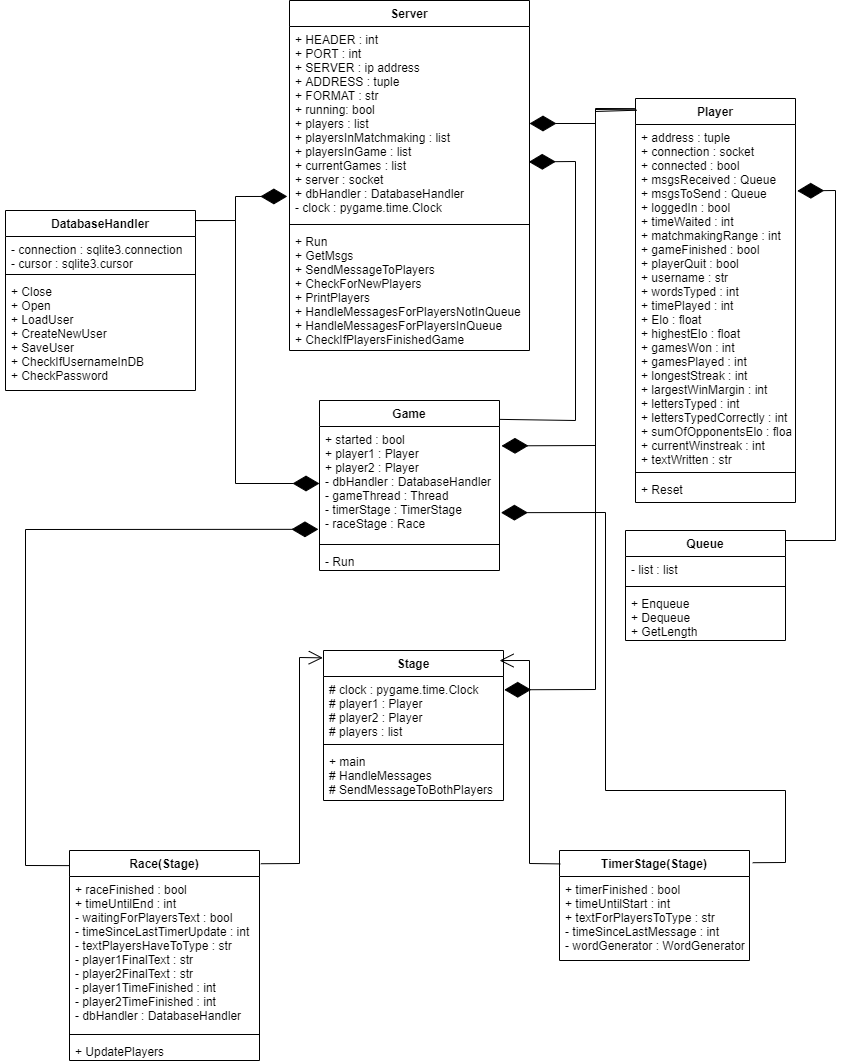

The diagram above was exported from draw.io. Its source (the exported page's mxGraphModel, read from the mxfile embedded in the PNG):
<mxGraphModel dx="920" dy="646" grid="1" gridSize="10" guides="1" tooltips="1" connect="1" arrows="1" fold="1" page="1" pageScale="1" pageWidth="827" pageHeight="1169" math="0" shadow="0">
  <root>
    <mxCell id="WIyWlLk6GJQsqaUBKTNV-0" />
    <mxCell id="WIyWlLk6GJQsqaUBKTNV-1" parent="WIyWlLk6GJQsqaUBKTNV-0" />
    <mxCell id="pUoD8Isv4EcrG_qKKRy--0" value="Server" style="swimlane;fontStyle=1;align=center;verticalAlign=top;childLayout=stackLayout;horizontal=1;startSize=26;horizontalStack=0;resizeParent=1;resizeParentMax=0;resizeLast=0;collapsible=1;marginBottom=0;" parent="WIyWlLk6GJQsqaUBKTNV-1" vertex="1">
      <mxGeometry x="294" y="40" width="240" height="350" as="geometry" />
    </mxCell>
    <mxCell id="pUoD8Isv4EcrG_qKKRy--1" value="+ HEADER : int&#10;+ PORT : int&#10;+ SERVER : ip address&#10;+ ADDRESS : tuple&#10;+ FORMAT : str&#10;+ running: bool&#10;+ players : list&#10;+ playersInMatchmaking : list&#10;+ playersInGame : list&#10;+ currentGames : list&#10;+ server : socket&#10;+ dbHandler : DatabaseHandler&#10;- clock : pygame.time.Clock" style="text;strokeColor=none;fillColor=none;align=left;verticalAlign=top;spacingLeft=4;spacingRight=4;overflow=hidden;rotatable=0;points=[[0,0.5],[1,0.5]];portConstraint=eastwest;" parent="pUoD8Isv4EcrG_qKKRy--0" vertex="1">
      <mxGeometry y="26" width="240" height="194" as="geometry" />
    </mxCell>
    <mxCell id="pUoD8Isv4EcrG_qKKRy--2" value="" style="line;strokeWidth=1;fillColor=none;align=left;verticalAlign=middle;spacingTop=-1;spacingLeft=3;spacingRight=3;rotatable=0;labelPosition=right;points=[];portConstraint=eastwest;" parent="pUoD8Isv4EcrG_qKKRy--0" vertex="1">
      <mxGeometry y="220" width="240" height="8" as="geometry" />
    </mxCell>
    <mxCell id="pUoD8Isv4EcrG_qKKRy--3" value="+ Run&#10;+ GetMsgs&#10;+ SendMessageToPlayers&#10;+ CheckForNewPlayers&#10;+ PrintPlayers&#10;+ HandleMessagesForPlayersNotInQueue&#10;+ HandleMessagesForPlayersInQueue&#10;+ CheckIfPlayersFinishedGame" style="text;strokeColor=none;fillColor=none;align=left;verticalAlign=top;spacingLeft=4;spacingRight=4;overflow=hidden;rotatable=0;points=[[0,0.5],[1,0.5]];portConstraint=eastwest;" parent="pUoD8Isv4EcrG_qKKRy--0" vertex="1">
      <mxGeometry y="228" width="240" height="122" as="geometry" />
    </mxCell>
    <mxCell id="pUoD8Isv4EcrG_qKKRy--4" value="Game" style="swimlane;fontStyle=1;align=center;verticalAlign=top;childLayout=stackLayout;horizontal=1;startSize=26;horizontalStack=0;resizeParent=1;resizeParentMax=0;resizeLast=0;collapsible=1;marginBottom=0;" parent="WIyWlLk6GJQsqaUBKTNV-1" vertex="1">
      <mxGeometry x="324" y="440" width="180" height="170" as="geometry" />
    </mxCell>
    <mxCell id="pUoD8Isv4EcrG_qKKRy--5" value="+ started : bool&#10;+ player1 : Player&#10;+ player2 : Player&#10;- dbHandler : DatabaseHandler&#10;- gameThread : Thread&#10;- timerStage : TimerStage&#10;- raceStage : Race" style="text;strokeColor=none;fillColor=none;align=left;verticalAlign=top;spacingLeft=4;spacingRight=4;overflow=hidden;rotatable=0;points=[[0,0.5],[1,0.5]];portConstraint=eastwest;" parent="pUoD8Isv4EcrG_qKKRy--4" vertex="1">
      <mxGeometry y="26" width="180" height="114" as="geometry" />
    </mxCell>
    <mxCell id="pUoD8Isv4EcrG_qKKRy--6" value="" style="line;strokeWidth=1;fillColor=none;align=left;verticalAlign=middle;spacingTop=-1;spacingLeft=3;spacingRight=3;rotatable=0;labelPosition=right;points=[];portConstraint=eastwest;" parent="pUoD8Isv4EcrG_qKKRy--4" vertex="1">
      <mxGeometry y="140" width="180" height="8" as="geometry" />
    </mxCell>
    <mxCell id="pUoD8Isv4EcrG_qKKRy--7" value="- Run" style="text;strokeColor=none;fillColor=none;align=left;verticalAlign=top;spacingLeft=4;spacingRight=4;overflow=hidden;rotatable=0;points=[[0,0.5],[1,0.5]];portConstraint=eastwest;" parent="pUoD8Isv4EcrG_qKKRy--4" vertex="1">
      <mxGeometry y="148" width="180" height="22" as="geometry" />
    </mxCell>
    <mxCell id="pUoD8Isv4EcrG_qKKRy--8" value="Stage" style="swimlane;fontStyle=1;align=center;verticalAlign=top;childLayout=stackLayout;horizontal=1;startSize=26;horizontalStack=0;resizeParent=1;resizeParentMax=0;resizeLast=0;collapsible=1;marginBottom=0;" parent="WIyWlLk6GJQsqaUBKTNV-1" vertex="1">
      <mxGeometry x="328" y="690" width="180" height="150" as="geometry" />
    </mxCell>
    <mxCell id="pUoD8Isv4EcrG_qKKRy--9" value="# clock : pygame.time.Clock&#10;# player1 : Player&#10;# player2 : Player&#10;# players : list" style="text;strokeColor=none;fillColor=none;align=left;verticalAlign=top;spacingLeft=4;spacingRight=4;overflow=hidden;rotatable=0;points=[[0,0.5],[1,0.5]];portConstraint=eastwest;" parent="pUoD8Isv4EcrG_qKKRy--8" vertex="1">
      <mxGeometry y="26" width="180" height="64" as="geometry" />
    </mxCell>
    <mxCell id="pUoD8Isv4EcrG_qKKRy--10" value="" style="line;strokeWidth=1;fillColor=none;align=left;verticalAlign=middle;spacingTop=-1;spacingLeft=3;spacingRight=3;rotatable=0;labelPosition=right;points=[];portConstraint=eastwest;" parent="pUoD8Isv4EcrG_qKKRy--8" vertex="1">
      <mxGeometry y="90" width="180" height="8" as="geometry" />
    </mxCell>
    <mxCell id="pUoD8Isv4EcrG_qKKRy--11" value="+ main&#10;# HandleMessages&#10;# SendMessageToBothPlayers" style="text;strokeColor=none;fillColor=none;align=left;verticalAlign=top;spacingLeft=4;spacingRight=4;overflow=hidden;rotatable=0;points=[[0,0.5],[1,0.5]];portConstraint=eastwest;" parent="pUoD8Isv4EcrG_qKKRy--8" vertex="1">
      <mxGeometry y="98" width="180" height="52" as="geometry" />
    </mxCell>
    <mxCell id="pUoD8Isv4EcrG_qKKRy--12" value="TimerStage(Stage)" style="swimlane;fontStyle=1;align=center;verticalAlign=top;childLayout=stackLayout;horizontal=1;startSize=26;horizontalStack=0;resizeParent=1;resizeParentMax=0;resizeLast=0;collapsible=1;marginBottom=0;" parent="WIyWlLk6GJQsqaUBKTNV-1" vertex="1">
      <mxGeometry x="564" y="890" width="190" height="110" as="geometry" />
    </mxCell>
    <mxCell id="pUoD8Isv4EcrG_qKKRy--13" value="+ timerFinished : bool&#10;+ timeUntilStart : int&#10;+ textForPlayersToType : str&#10;- timeSinceLastMessage : int&#10;- wordGenerator : WordGenerator" style="text;strokeColor=none;fillColor=none;align=left;verticalAlign=top;spacingLeft=4;spacingRight=4;overflow=hidden;rotatable=0;points=[[0,0.5],[1,0.5]];portConstraint=eastwest;" parent="pUoD8Isv4EcrG_qKKRy--12" vertex="1">
      <mxGeometry y="26" width="190" height="84" as="geometry" />
    </mxCell>
    <mxCell id="pUoD8Isv4EcrG_qKKRy--16" value="Race(Stage)" style="swimlane;fontStyle=1;align=center;verticalAlign=top;childLayout=stackLayout;horizontal=1;startSize=26;horizontalStack=0;resizeParent=1;resizeParentMax=0;resizeLast=0;collapsible=1;marginBottom=0;" parent="WIyWlLk6GJQsqaUBKTNV-1" vertex="1">
      <mxGeometry x="74" y="890" width="190" height="210" as="geometry" />
    </mxCell>
    <mxCell id="pUoD8Isv4EcrG_qKKRy--17" value="+ raceFinished : bool&#10;+ timeUntilEnd : int&#10;- waitingForPlayersText : bool&#10;- timeSinceLastTimerUpdate : int&#10;- textPlayersHaveToType : str&#10;- player1FinalText : str&#10;- player2FinalText : str&#10;- player1TimeFinished : int&#10;- player2TimeFinished : int&#10;- dbHandler : DatabaseHandler" style="text;strokeColor=none;fillColor=none;align=left;verticalAlign=top;spacingLeft=4;spacingRight=4;overflow=hidden;rotatable=0;points=[[0,0.5],[1,0.5]];portConstraint=eastwest;" parent="pUoD8Isv4EcrG_qKKRy--16" vertex="1">
      <mxGeometry y="26" width="190" height="154" as="geometry" />
    </mxCell>
    <mxCell id="pUoD8Isv4EcrG_qKKRy--18" value="" style="line;strokeWidth=1;fillColor=none;align=left;verticalAlign=middle;spacingTop=-1;spacingLeft=3;spacingRight=3;rotatable=0;labelPosition=right;points=[];portConstraint=eastwest;" parent="pUoD8Isv4EcrG_qKKRy--16" vertex="1">
      <mxGeometry y="180" width="190" height="8" as="geometry" />
    </mxCell>
    <mxCell id="pUoD8Isv4EcrG_qKKRy--19" value="+ UpdatePlayers" style="text;strokeColor=none;fillColor=none;align=left;verticalAlign=top;spacingLeft=4;spacingRight=4;overflow=hidden;rotatable=0;points=[[0,0.5],[1,0.5]];portConstraint=eastwest;" parent="pUoD8Isv4EcrG_qKKRy--16" vertex="1">
      <mxGeometry y="188" width="190" height="22" as="geometry" />
    </mxCell>
    <mxCell id="pUoD8Isv4EcrG_qKKRy--20" value="" style="endArrow=open;endFill=1;endSize=12;html=1;rounded=0;exitX=1.007;exitY=0.063;exitDx=0;exitDy=0;exitPerimeter=0;entryX=-0.004;entryY=0.049;entryDx=0;entryDy=0;entryPerimeter=0;" parent="WIyWlLk6GJQsqaUBKTNV-1" source="pUoD8Isv4EcrG_qKKRy--16" target="pUoD8Isv4EcrG_qKKRy--8" edge="1">
      <mxGeometry width="160" relative="1" as="geometry">
        <mxPoint x="344" y="910" as="sourcePoint" />
        <mxPoint x="504" y="910" as="targetPoint" />
        <Array as="points">
          <mxPoint x="304" y="903" />
          <mxPoint x="304" y="697" />
        </Array>
      </mxGeometry>
    </mxCell>
    <mxCell id="pUoD8Isv4EcrG_qKKRy--21" value="" style="endArrow=open;endFill=1;endSize=12;html=1;rounded=0;entryX=0.978;entryY=0.067;entryDx=0;entryDy=0;entryPerimeter=0;exitX=0.004;exitY=0.122;exitDx=0;exitDy=0;exitPerimeter=0;" parent="WIyWlLk6GJQsqaUBKTNV-1" source="pUoD8Isv4EcrG_qKKRy--12" target="pUoD8Isv4EcrG_qKKRy--8" edge="1">
      <mxGeometry width="160" relative="1" as="geometry">
        <mxPoint x="604" y="790" as="sourcePoint" />
        <mxPoint x="604" y="930" as="targetPoint" />
        <Array as="points">
          <mxPoint x="534" y="903" />
          <mxPoint x="534" y="700" />
        </Array>
      </mxGeometry>
    </mxCell>
    <mxCell id="pUoD8Isv4EcrG_qKKRy--22" value="" style="endArrow=diamondThin;endFill=1;endSize=24;html=1;rounded=0;exitX=1.017;exitY=0.111;exitDx=0;exitDy=0;exitPerimeter=0;entryX=1.008;entryY=0.756;entryDx=0;entryDy=0;entryPerimeter=0;" parent="WIyWlLk6GJQsqaUBKTNV-1" source="pUoD8Isv4EcrG_qKKRy--12" target="pUoD8Isv4EcrG_qKKRy--5" edge="1">
      <mxGeometry width="160" relative="1" as="geometry">
        <mxPoint x="620" y="720" as="sourcePoint" />
        <mxPoint x="780" y="720" as="targetPoint" />
        <Array as="points">
          <mxPoint x="790" y="902" />
          <mxPoint x="790" y="830" />
          <mxPoint x="610" y="830" />
          <mxPoint x="610" y="552" />
        </Array>
      </mxGeometry>
    </mxCell>
    <mxCell id="pUoD8Isv4EcrG_qKKRy--23" value="" style="endArrow=diamondThin;endFill=1;endSize=24;html=1;rounded=0;entryX=-0.006;entryY=0.902;entryDx=0;entryDy=0;entryPerimeter=0;exitX=-0.003;exitY=0.072;exitDx=0;exitDy=0;exitPerimeter=0;" parent="WIyWlLk6GJQsqaUBKTNV-1" source="pUoD8Isv4EcrG_qKKRy--16" target="pUoD8Isv4EcrG_qKKRy--5" edge="1">
      <mxGeometry width="160" relative="1" as="geometry">
        <mxPoint x="60" y="750" as="sourcePoint" />
        <mxPoint x="220" y="750" as="targetPoint" />
        <Array as="points">
          <mxPoint x="30" y="905" />
          <mxPoint x="30" y="569" />
        </Array>
      </mxGeometry>
    </mxCell>
    <mxCell id="pUoD8Isv4EcrG_qKKRy--24" value="" style="endArrow=diamondThin;endFill=1;endSize=24;html=1;rounded=0;exitX=1;exitY=0.111;exitDx=0;exitDy=0;exitPerimeter=0;entryX=0.997;entryY=0.698;entryDx=0;entryDy=0;entryPerimeter=0;" parent="WIyWlLk6GJQsqaUBKTNV-1" source="pUoD8Isv4EcrG_qKKRy--4" target="pUoD8Isv4EcrG_qKKRy--1" edge="1">
      <mxGeometry width="160" relative="1" as="geometry">
        <mxPoint x="570" y="440" as="sourcePoint" />
        <mxPoint x="730" y="440" as="targetPoint" />
        <Array as="points">
          <mxPoint x="580" y="460" />
          <mxPoint x="580" y="201" />
        </Array>
      </mxGeometry>
    </mxCell>
    <mxCell id="xQVpt5o6tbuJi__SnFLI-0" value="DatabaseHandler" style="swimlane;fontStyle=1;align=center;verticalAlign=top;childLayout=stackLayout;horizontal=1;startSize=26;horizontalStack=0;resizeParent=1;resizeParentMax=0;resizeLast=0;collapsible=1;marginBottom=0;" vertex="1" parent="WIyWlLk6GJQsqaUBKTNV-1">
      <mxGeometry x="10" y="250" width="190" height="180" as="geometry" />
    </mxCell>
    <mxCell id="xQVpt5o6tbuJi__SnFLI-1" value="- connection : sqlite3.connection&#10;- cursor : sqlite3.cursor" style="text;strokeColor=none;fillColor=none;align=left;verticalAlign=top;spacingLeft=4;spacingRight=4;overflow=hidden;rotatable=0;points=[[0,0.5],[1,0.5]];portConstraint=eastwest;" vertex="1" parent="xQVpt5o6tbuJi__SnFLI-0">
      <mxGeometry y="26" width="190" height="34" as="geometry" />
    </mxCell>
    <mxCell id="xQVpt5o6tbuJi__SnFLI-2" value="" style="line;strokeWidth=1;fillColor=none;align=left;verticalAlign=middle;spacingTop=-1;spacingLeft=3;spacingRight=3;rotatable=0;labelPosition=right;points=[];portConstraint=eastwest;" vertex="1" parent="xQVpt5o6tbuJi__SnFLI-0">
      <mxGeometry y="60" width="190" height="8" as="geometry" />
    </mxCell>
    <mxCell id="xQVpt5o6tbuJi__SnFLI-3" value="+ Close&#10;+ Open&#10;+ LoadUser&#10;+ CreateNewUser&#10;+ SaveUser&#10;+ CheckIfUsernameInDB&#10;+ CheckPassword" style="text;strokeColor=none;fillColor=none;align=left;verticalAlign=top;spacingLeft=4;spacingRight=4;overflow=hidden;rotatable=0;points=[[0,0.5],[1,0.5]];portConstraint=eastwest;" vertex="1" parent="xQVpt5o6tbuJi__SnFLI-0">
      <mxGeometry y="68" width="190" height="112" as="geometry" />
    </mxCell>
    <mxCell id="xQVpt5o6tbuJi__SnFLI-4" value="" style="endArrow=diamondThin;endFill=1;endSize=24;html=1;rounded=0;exitX=1;exitY=0.056;exitDx=0;exitDy=0;exitPerimeter=0;entryX=-0.009;entryY=0.876;entryDx=0;entryDy=0;entryPerimeter=0;" edge="1" parent="WIyWlLk6GJQsqaUBKTNV-1" source="xQVpt5o6tbuJi__SnFLI-0" target="pUoD8Isv4EcrG_qKKRy--1">
      <mxGeometry width="160" relative="1" as="geometry">
        <mxPoint x="140" y="210" as="sourcePoint" />
        <mxPoint x="300" y="210" as="targetPoint" />
        <Array as="points">
          <mxPoint x="240" y="260" />
          <mxPoint x="240" y="236" />
        </Array>
      </mxGeometry>
    </mxCell>
    <mxCell id="xQVpt5o6tbuJi__SnFLI-5" value="" style="endArrow=diamondThin;endFill=1;endSize=24;html=1;rounded=0;entryX=0;entryY=0.5;entryDx=0;entryDy=0;" edge="1" parent="WIyWlLk6GJQsqaUBKTNV-1" target="pUoD8Isv4EcrG_qKKRy--5">
      <mxGeometry width="160" relative="1" as="geometry">
        <mxPoint x="200" y="260" as="sourcePoint" />
        <mxPoint x="390" y="460" as="targetPoint" />
        <Array as="points">
          <mxPoint x="240" y="260" />
          <mxPoint x="240" y="523" />
        </Array>
      </mxGeometry>
    </mxCell>
    <mxCell id="xQVpt5o6tbuJi__SnFLI-6" value="Player" style="swimlane;fontStyle=1;align=center;verticalAlign=top;childLayout=stackLayout;horizontal=1;startSize=26;horizontalStack=0;resizeParent=1;resizeParentMax=0;resizeLast=0;collapsible=1;marginBottom=0;" vertex="1" parent="WIyWlLk6GJQsqaUBKTNV-1">
      <mxGeometry x="640" y="138" width="160" height="404" as="geometry" />
    </mxCell>
    <mxCell id="xQVpt5o6tbuJi__SnFLI-7" value="+ address : tuple&#10;+ connection : socket&#10;+ connected : bool&#10;+ msgsReceived : Queue&#10;+ msgsToSend : Queue&#10;+ loggedIn : bool&#10;+ timeWaited : int&#10;+ matchmakingRange : int&#10;+ gameFinished : bool&#10;+ playerQuit : bool&#10;+ username : str&#10;+ wordsTyped : int&#10;+ timePlayed : int&#10;+ Elo : float&#10;+ highestElo : float&#10;+ gamesWon : int&#10;+ gamesPlayed : int&#10;+ longestStreak : int&#10;+ largestWinMargin : int&#10;+ lettersTyped : int&#10;+ lettersTypedCorrectly : int&#10;+ sumOfOpponentsElo : float&#10;+ currentWinstreak : int&#10;+ textWritten : str" style="text;strokeColor=none;fillColor=none;align=left;verticalAlign=top;spacingLeft=4;spacingRight=4;overflow=hidden;rotatable=0;points=[[0,0.5],[1,0.5]];portConstraint=eastwest;" vertex="1" parent="xQVpt5o6tbuJi__SnFLI-6">
      <mxGeometry y="26" width="160" height="344" as="geometry" />
    </mxCell>
    <mxCell id="xQVpt5o6tbuJi__SnFLI-8" value="" style="line;strokeWidth=1;fillColor=none;align=left;verticalAlign=middle;spacingTop=-1;spacingLeft=3;spacingRight=3;rotatable=0;labelPosition=right;points=[];portConstraint=eastwest;" vertex="1" parent="xQVpt5o6tbuJi__SnFLI-6">
      <mxGeometry y="370" width="160" height="8" as="geometry" />
    </mxCell>
    <mxCell id="xQVpt5o6tbuJi__SnFLI-9" value="+ Reset" style="text;strokeColor=none;fillColor=none;align=left;verticalAlign=top;spacingLeft=4;spacingRight=4;overflow=hidden;rotatable=0;points=[[0,0.5],[1,0.5]];portConstraint=eastwest;" vertex="1" parent="xQVpt5o6tbuJi__SnFLI-6">
      <mxGeometry y="378" width="160" height="26" as="geometry" />
    </mxCell>
    <mxCell id="xQVpt5o6tbuJi__SnFLI-10" value="" style="endArrow=diamondThin;endFill=1;endSize=24;html=1;rounded=0;exitX=-0.004;exitY=0.025;exitDx=0;exitDy=0;exitPerimeter=0;entryX=1;entryY=0.5;entryDx=0;entryDy=0;" edge="1" parent="WIyWlLk6GJQsqaUBKTNV-1" source="xQVpt5o6tbuJi__SnFLI-6" target="pUoD8Isv4EcrG_qKKRy--1">
      <mxGeometry width="160" relative="1" as="geometry">
        <mxPoint x="580" y="90" as="sourcePoint" />
        <mxPoint x="570" y="140" as="targetPoint" />
        <Array as="points">
          <mxPoint x="600" y="148" />
          <mxPoint x="600" y="163" />
        </Array>
      </mxGeometry>
    </mxCell>
    <mxCell id="xQVpt5o6tbuJi__SnFLI-11" value="" style="endArrow=diamondThin;endFill=1;endSize=24;html=1;rounded=0;exitX=0;exitY=0.028;exitDx=0;exitDy=0;exitPerimeter=0;entryX=1.011;entryY=0.17;entryDx=0;entryDy=0;entryPerimeter=0;" edge="1" parent="WIyWlLk6GJQsqaUBKTNV-1" source="xQVpt5o6tbuJi__SnFLI-6" target="pUoD8Isv4EcrG_qKKRy--5">
      <mxGeometry width="160" relative="1" as="geometry">
        <mxPoint x="550" y="310" as="sourcePoint" />
        <mxPoint x="710" y="310" as="targetPoint" />
        <Array as="points">
          <mxPoint x="600" y="149" />
          <mxPoint x="600" y="485" />
        </Array>
      </mxGeometry>
    </mxCell>
    <mxCell id="xQVpt5o6tbuJi__SnFLI-12" value="" style="endArrow=diamondThin;endFill=1;endSize=24;html=1;rounded=0;entryX=1.004;entryY=0.208;entryDx=0;entryDy=0;entryPerimeter=0;exitX=0.008;exitY=0.029;exitDx=0;exitDy=0;exitPerimeter=0;" edge="1" parent="WIyWlLk6GJQsqaUBKTNV-1" source="xQVpt5o6tbuJi__SnFLI-6" target="pUoD8Isv4EcrG_qKKRy--9">
      <mxGeometry width="160" relative="1" as="geometry">
        <mxPoint x="630" y="570" as="sourcePoint" />
        <mxPoint x="800" y="610" as="targetPoint" />
        <Array as="points">
          <mxPoint x="600" y="151" />
          <mxPoint x="600" y="729" />
        </Array>
      </mxGeometry>
    </mxCell>
    <mxCell id="xQVpt5o6tbuJi__SnFLI-17" value="Queue" style="swimlane;fontStyle=1;align=center;verticalAlign=top;childLayout=stackLayout;horizontal=1;startSize=26;horizontalStack=0;resizeParent=1;resizeParentMax=0;resizeLast=0;collapsible=1;marginBottom=0;" vertex="1" parent="WIyWlLk6GJQsqaUBKTNV-1">
      <mxGeometry x="630" y="570" width="160" height="110" as="geometry" />
    </mxCell>
    <mxCell id="xQVpt5o6tbuJi__SnFLI-18" value="- list : list" style="text;strokeColor=none;fillColor=none;align=left;verticalAlign=top;spacingLeft=4;spacingRight=4;overflow=hidden;rotatable=0;points=[[0,0.5],[1,0.5]];portConstraint=eastwest;" vertex="1" parent="xQVpt5o6tbuJi__SnFLI-17">
      <mxGeometry y="26" width="160" height="26" as="geometry" />
    </mxCell>
    <mxCell id="xQVpt5o6tbuJi__SnFLI-19" value="" style="line;strokeWidth=1;fillColor=none;align=left;verticalAlign=middle;spacingTop=-1;spacingLeft=3;spacingRight=3;rotatable=0;labelPosition=right;points=[];portConstraint=eastwest;" vertex="1" parent="xQVpt5o6tbuJi__SnFLI-17">
      <mxGeometry y="52" width="160" height="8" as="geometry" />
    </mxCell>
    <mxCell id="xQVpt5o6tbuJi__SnFLI-20" value="+ Enqueue&#10;+ Dequeue&#10;+ GetLength" style="text;strokeColor=none;fillColor=none;align=left;verticalAlign=top;spacingLeft=4;spacingRight=4;overflow=hidden;rotatable=0;points=[[0,0.5],[1,0.5]];portConstraint=eastwest;" vertex="1" parent="xQVpt5o6tbuJi__SnFLI-17">
      <mxGeometry y="60" width="160" height="50" as="geometry" />
    </mxCell>
    <mxCell id="xQVpt5o6tbuJi__SnFLI-21" value="" style="endArrow=diamondThin;endFill=1;endSize=24;html=1;rounded=0;exitX=1;exitY=0.091;exitDx=0;exitDy=0;exitPerimeter=0;entryX=1.011;entryY=0.193;entryDx=0;entryDy=0;entryPerimeter=0;" edge="1" parent="WIyWlLk6GJQsqaUBKTNV-1" source="xQVpt5o6tbuJi__SnFLI-17" target="xQVpt5o6tbuJi__SnFLI-7">
      <mxGeometry width="160" relative="1" as="geometry">
        <mxPoint x="860" y="590" as="sourcePoint" />
        <mxPoint x="850" y="240" as="targetPoint" />
        <Array as="points">
          <mxPoint x="840" y="580" />
          <mxPoint x="840" y="230" />
        </Array>
      </mxGeometry>
    </mxCell>
  </root>
</mxGraphModel>